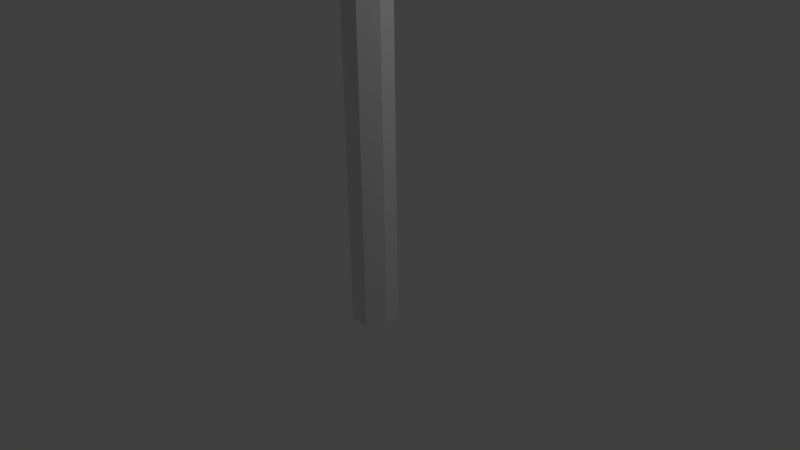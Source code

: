 # Source: hammer_.blend  (saved by Blender 2.77.0; exported with 4.5.12 LTS)
import bpy
from mathutils import Matrix  # noqa: F401  (used for matrix-valued properties, if any)

bpy.ops.wm.read_factory_settings(use_empty=True)
scene = bpy.context.scene
scene.name = 'Scene'

# ---- collections
col_collection_1 = bpy.data.collections.new('Collection 1'); scene.collection.children.link(col_collection_1)

# ---- materials (node trees are filled in below, after node groups)
mat_material = bpy.data.materials.new('Material')
mat_material.alpha_threshold = 0.0
mat_material.use_transparent_shadow = False
mat_material.roughness = 0.5
mat_material.line_color = (0.0, 0.0, 0.0, 1.0)

# ---- material node trees

# ---- world
world_world = bpy.data.worlds.new('World'); scene.world = world_world
world_world.color = (0.05088, 0.05088, 0.05088)
world_world.use_sun_shadow = False
world_world.sun_shadow_jitter_overblur = 0.0
world_world.cycles.sampling_method = 'MANUAL'

# ---- cameras
cam_camera = bpy.data.cameras.new('Camera')
cam_camera.clip_end = 100.0
cam_camera.lens = 35.0
cam_camera.sensor_width = 32.0
cam_camera.sensor_height = 18.0
cam_camera.ortho_scale = 7.314
cam_camera.dof.focus_distance = 0.0
cam_camera.dof.aperture_fstop = 128.0

# ---- lights
light_lamp = bpy.data.lights.new('Lamp', 'POINT')
light_lamp.transmission_factor = 0.0
light_lamp.cutoff_distance = 30.0
light_lamp.energy = 100.0
light_lamp.shadow_buffer_clip_start = 1.001
light_lamp.shadow_soft_size = 0.1
light_lamp.shadow_maximum_resolution = 0.006
light_lamp.use_absolute_resolution = True

# ---- meshes
me_cube_001 = bpy.data.meshes.new('Cube.001')
me_cube_001.from_pydata([(-0.7738, 0.009656, -0.5889), (-0.7738, 0.009656, 0.9586), (-0.7738, 1.053, -0.5889), (-0.7738, 1.053, 0.9586), (0.7738, 0.009656, -0.5889), (0.7738, 0.009656, 0.9586), (0.7738, 1.053, -0.5889), (0.7738, 1.053, 0.9586)], [], [(1, 3, 2, 0), (3, 7, 6, 2), (7, 5, 4, 6), (5, 1, 0, 4), (0, 2, 6, 4), (5, 7, 3, 1)])
me_cube_001.use_remesh_preserve_volume = False
me_cube_001.use_remesh_preserve_attributes = False
me_cube_001.use_mirror_vertex_groups = False
me_cube_001.update()
me_cylinder = bpy.data.meshes.new('Cylinder')
me_cylinder.from_pydata([(-1.18e-08, 0.3071, -1.247), (-1.18e-08, 0.3071, 4.159), (0.2401, 0.1915, -1.247), (0.2401, 0.1915, 4.159), (0.2994, -0.06834, -1.247), (0.2994, -0.06834, 4.159), (0.1333, -0.2767, -1.247), (0.1333, -0.2767, 4.159), (-0.1333, -0.2767, -1.247), (-0.1333, -0.2767, 4.159), (-0.2994, -0.06834, -1.247), (-0.2994, -0.06834, 4.159), (-0.2401, 0.1915, -1.247), (-0.2401, 0.1915, 4.159)], [], [(0, 1, 3, 2), (2, 3, 5, 4), (4, 5, 7, 6), (6, 7, 9, 8), (8, 9, 11, 10), (3, 1, 13, 11, 9, 7, 5), (10, 11, 13, 12), (12, 13, 1, 0), (0, 2, 4, 6, 8, 10, 12)])
me_cylinder.use_remesh_preserve_volume = False
me_cylinder.use_remesh_preserve_attributes = False
me_cylinder.use_mirror_vertex_groups = False
me_cylinder.update()
me_cube = bpy.data.meshes.new('Cube')
me_cube.from_pydata([(0.592, 0.9213, -0.592), (0.592, -0.8531, -0.592), (-0.592, -0.8531, -0.592), (-0.592, 0.9213, -0.592), (0.592, 0.9213, 0.592), (0.592, -0.8531, 0.592), (-0.592, -0.8531, 0.592), (-0.592, 0.9213, 0.592)], [], [(0, 1, 2, 3), (4, 7, 6, 5), (0, 4, 5, 1), (1, 5, 6, 2), (2, 6, 7, 3), (4, 0, 3, 7)])
me_cube.materials.append(mat_material)
me_cube.use_remesh_preserve_volume = False
me_cube.use_remesh_preserve_attributes = False
me_cube.use_mirror_vertex_groups = False
me_cube.update()
me_cube_003 = bpy.data.meshes.new('Cube.003')
me_cube_003.from_pydata([(-0.7738, 0.009656, -0.5889), (-0.7738, 0.009656, 0.9586), (-0.7738, 1.053, -0.5889), (-0.7738, 1.053, 0.9586), (0.7738, 0.009656, -0.5889), (0.7738, 0.009656, 0.9586), (0.7738, 1.053, -0.5889), (0.7738, 1.053, 0.9586)], [], [(1, 3, 2, 0), (3, 7, 6, 2), (7, 5, 4, 6), (5, 1, 0, 4), (0, 2, 6, 4), (5, 7, 3, 1)])
me_cube_003.use_remesh_preserve_volume = False
me_cube_003.use_remesh_preserve_attributes = False
me_cube_003.use_mirror_vertex_groups = False
me_cube_003.update()

# ---- objects
ob_cube_001 = bpy.data.objects.new('Cube.001', me_cube_001)
ob_cylinder = bpy.data.objects.new('Cylinder', me_cylinder)
ob_cube = bpy.data.objects.new('Cube', me_cube)
ob_lamp = bpy.data.objects.new('Lamp', light_lamp)
ob_camera = bpy.data.objects.new('Camera', cam_camera)
ob_cube_002 = bpy.data.objects.new('Cube.002', me_cube_003)

# ---- transforms, parenting, visibility, modifiers, constraints
ob_cube_001.location = (-0.02761, 0.82, 4.5)
ob_cube_001.lineart.crease_threshold = 0.0
ob_cylinder.location = (0.0, 0.0, 0.3345)
ob_cylinder.lineart.crease_threshold = 0.0
ob_cube.location = (0.0, 0.0, 4.706)
ob_cube.lock_rotations_4d = False
ob_cube.empty_display_type = 'ARROWS'
ob_cube.lineart.crease_threshold = 0.0
ob_lamp.location = (4.076, 1.005, 5.904)
ob_lamp.rotation_euler = (0.6503, 0.05522, 1.866)
ob_lamp.lock_rotations_4d = False
ob_lamp.empty_display_type = 'ARROWS'
ob_lamp.color = (0.0, 0.0, 0.0, 0.0)
ob_lamp.lineart.crease_threshold = 0.0
ob_camera.location = (7.481, -6.508, 5.344)
ob_camera.rotation_euler = (1.109, 0.01082, 0.8149)
ob_camera.lock_rotations_4d = False
ob_camera.empty_display_type = 'ARROWS'
ob_camera.color = (0.0, 0.0, 0.0, 0.0)
ob_camera.display_type = 'WIRE'
ob_camera.lineart.crease_threshold = 0.0
ob_cube_002.location = (-0.02761, -1.85, 4.5)
ob_cube_002.lineart.crease_threshold = 0.0

# ---- collection membership
col_collection_1.objects.link(ob_cube_001)
col_collection_1.objects.link(ob_cylinder)
col_collection_1.objects.link(ob_cube)
col_collection_1.objects.link(ob_lamp)
col_collection_1.objects.link(ob_camera)
col_collection_1.objects.link(ob_cube_002)

# ---- scene / render settings (as saved in the file)
scene.camera = ob_camera
scene.frame_start = 1; scene.frame_end = 250; scene.frame_set(1)
scene.render.engine = 'BLENDER_EEVEE_NEXT'
scene.render.resolution_percentage = 50
scene.render.dither_intensity = 0.0
scene.cycles.use_denoising = False
scene.cycles.samples = 128
scene.cycles.sampling_pattern = 'TABULATED_SOBOL'
scene.cycles.light_sampling_threshold = 0.0
scene.cycles.use_adaptive_sampling = False
scene.cycles.use_light_tree = False
scene.cycles.blur_glossy = 0.0
scene.cycles.sample_clamp_indirect = 0.0
scene.view_settings.view_transform = 'Standard'
bpy.context.view_layer.update()
